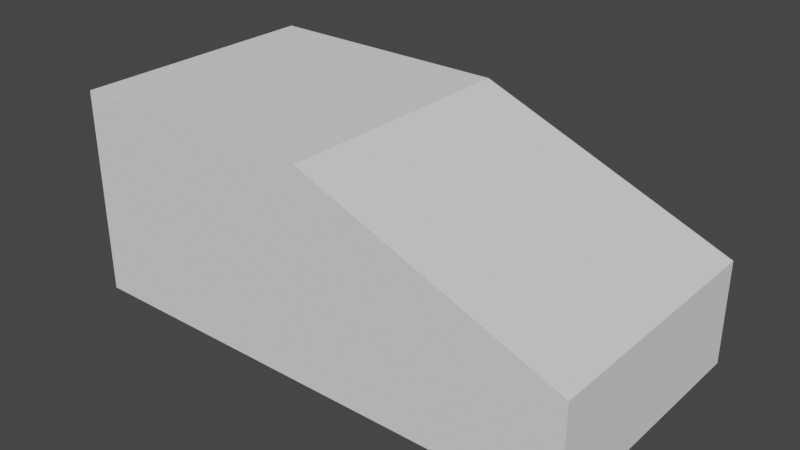 # Source: Brick_2.blend  (saved by Blender 2.91.10; exported with 4.5.12 LTS)
import bpy
from mathutils import Matrix  # noqa: F401  (used for matrix-valued properties, if any)

bpy.ops.wm.read_factory_settings(use_empty=True)
scene = bpy.context.scene
scene.name = 'Scene'

# ---- collections
col_collection = bpy.data.collections.new('Collection'); scene.collection.children.link(col_collection)

# ---- world
world_world = bpy.data.worlds.new('World'); scene.world = world_world
world_world.use_nodes = True; world_world.node_tree.nodes.clear()
_N = world_world.node_tree.nodes; _L = world_world.node_tree.links
n0 = _N.new('ShaderNodeOutputWorld'); n0.name = 'World Output'; n0.location = (300, 300)
n1 = _N.new('ShaderNodeBackground'); n1.name = 'Background'; n1.location = (10, 300)
n1.inputs[0].default_value = (0.05088, 0.05088, 0.05088, 1.0)
_L.new(n1.outputs[0], n0.inputs[0])
n0.is_active_output = True
world_world.color = (0.05088, 0.05088, 0.05088)
world_world.use_sun_shadow = False
world_world.sun_shadow_jitter_overblur = 0.0

# ---- meshes
me_cube_001 = bpy.data.meshes.new('Cube.001')
me_cube_001.from_pydata([(-5.96e-08, -2.644e-11, 8.742e-08), (-5.96e-08, 0.4, -2.84e-06), (-3.62e-06, 1.782e-06, 0.5), (-3.62e-06, 0.4, 0.5), (-1.0, 0.0, -7.331e-06), (-1.0, 0.2, -9.416e-06), (-1.0, 1.782e-06, 0.5), (-1.0, 0.2, 0.5), (-0.1, 3.592e-07, 0.1), (-0.9, 3.592e-07, 0.09999), (-0.9, 1.423e-06, 0.4), (-0.1, 1.423e-06, 0.4), (-0.1, 0.09, 0.1), (-0.9, 0.09, 0.09999), (-0.9, 0.09, 0.4), (-0.1, 0.09, 0.4), (-0.5, 0.4, -6.49e-06), (-0.5, 0.4, 0.5)], [], [(0, 2, 11, 8), (2, 6, 10, 11), (15, 14, 13, 12), (10, 9, 13, 14), (11, 10, 14, 15), (8, 11, 15, 12), (6, 4, 9, 10), (9, 8, 12, 13), (17, 3, 1, 16), (4, 0, 8, 9), (4, 5, 16, 1, 0), (6, 7, 5, 4), (2, 3, 17, 7, 6), (0, 1, 3, 2), (7, 17, 16, 5)])
_uv = me_cube_001.uv_layers.new(name='UVMap')
_uv.uv.foreach_set('vector', [0.625, 0.5, 0.625, 0.75, 0.625, 0.75, 0.625, 0.5, 0.125, 0.5, 0.125, 0.75, 0.125, 0.75, 0.125, 0.5, 0.375, 0.25, 0.625, 0.25, 0.625, 0.5, 0.375, 0.5, 0.375, 0.75, 0.375, 1.0, 0.375, 1.0, 0.375, 0.75, 0.125, 0.5, 0.125, 0.75, 0.125, 0.75, 0.125, 0.5, 0.625, 0.5, 0.625, 0.75, 0.625, 0.75, 0.625, 0.5, 0.375, 0.75, 0.375, 1.0, 0.375, 1.0, 0.375, 0.75, 0.375, 0.5, 0.375, 0.75, 0.375, 0.75, 0.375, 0.5, 0.5, 0.0, 0.625, 0.0, 0.625, 0.25, 0.5, 0.25, 0.375, 0.5, 0.375, 0.75, 0.375, 0.75, 0.375, 0.5, 0.375, 0.5, 0.625, 0.5, 0.625, 0.625, 0.625, 0.75, 0.375, 0.75, 0.375, 0.75, 0.625, 0.75, 0.625, 1.0, 0.375, 1.0, 0.125, 0.5, 0.375, 0.5, 0.375, 0.625, 0.375, 0.75, 0.125, 0.75, 0.625, 0.5, 0.875, 0.5, 0.875, 0.75, 0.625, 0.75, 0.375, 0.0, 0.5, 0.0, 0.5, 0.25, 0.375, 0.25])
me_cube_001.use_remesh_fix_poles = True
me_cube_001.use_remesh_preserve_attributes = False
me_cube_001.use_mirror_vertex_groups = False
me_cube_001.update()

# ---- objects
ob_brick_2 = bpy.data.objects.new('Brick 2', me_cube_001)

# ---- transforms, parenting, visibility, modifiers, constraints
ob_brick_2.location = (5.96e-08, -4.639e-08, 0.0)
ob_brick_2.rotation_euler = (1.571, -0.0, -3.142)
ob_brick_2.lineart.crease_threshold = 0.0
_m = ob_brick_2.modifiers.new('Bevel', 'BEVEL')
_m.segments = 3
_m.limit_method = 'WEIGHT'
_m.harden_normals = True

# ---- collection membership
col_collection.objects.link(ob_brick_2)

# ---- scene / render settings (as saved in the file)
scene.frame_start = 1; scene.frame_end = 250; scene.frame_set(64)
scene.render.engine = 'BLENDER_EEVEE_NEXT'
scene.cycles.use_denoising = False
scene.cycles.samples = 128
scene.cycles.sampling_pattern = 'TABULATED_SOBOL'
scene.cycles.use_adaptive_sampling = False
scene.cycles.use_light_tree = False
scene.view_settings.view_transform = 'Filmic'
bpy.context.view_layer.update()

# ---- added for rendering (the .blend has no active camera and no usable light): camera, sun
cam_auto = bpy.data.cameras.new('AutoCamera')
cam_auto.lens = 50.0
cam_auto.sensor_width = 36.0
cam_auto.clip_end = 1000.0
ob_auto_camera = bpy.data.objects.new('AutoCamera', cam_auto)
scene.collection.objects.link(ob_auto_camera)
ob_auto_camera.location = (1.59866, -1.06839, 1.07893)
ob_auto_camera.rotation_euler = (1.09748, -7.21219e-08, 0.694738)
scene.camera = ob_auto_camera
light_auto_sun = bpy.data.lights.new('AutoSun', 'SUN')
light_auto_sun.energy = 3.0
light_auto_sun.angle = 0.0523599
ob_auto_sun = bpy.data.objects.new('AutoSun', light_auto_sun)
scene.collection.objects.link(ob_auto_sun)
ob_auto_sun.rotation_euler = (0.872665, 0.174533, 0.523599)
bpy.context.view_layer.update()

